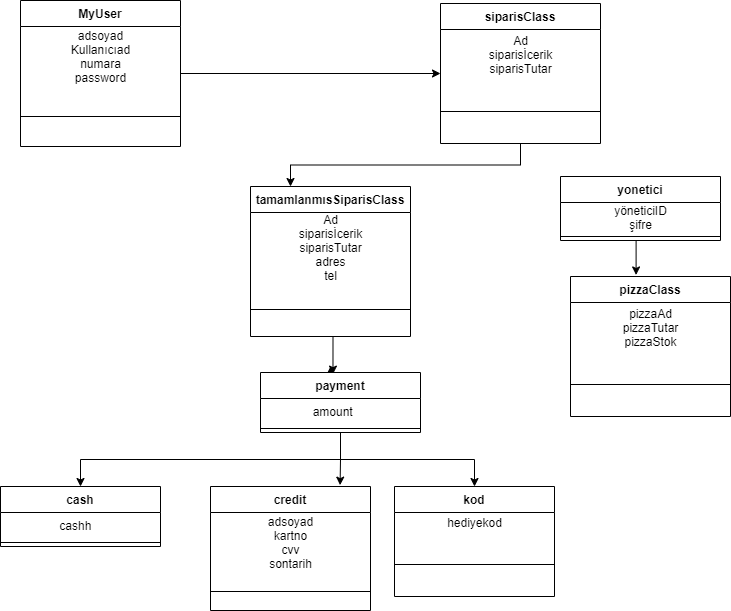

The diagram above was exported from draw.io. Its source (the exported page's mxGraphModel, read from the mxfile embedded in the PNG):
<mxGraphModel dx="1038" dy="649" grid="1" gridSize="10" guides="1" tooltips="1" connect="1" arrows="1" fold="1" page="1" pageScale="1" pageWidth="827" pageHeight="1169" math="0" shadow="0">
  <root>
    <mxCell id="0" />
    <mxCell id="1" parent="0" />
    <mxCell id="QAEmVN59wTipjQFlrOa2-8" style="edgeStyle=orthogonalEdgeStyle;rounded=0;orthogonalLoop=1;jettySize=auto;html=1;exitX=1;exitY=0.5;exitDx=0;exitDy=0;" parent="1" source="QAEmVN59wTipjQFlrOa2-1" target="QAEmVN59wTipjQFlrOa2-9" edge="1">
      <mxGeometry relative="1" as="geometry">
        <mxPoint x="400" y="97" as="targetPoint" />
      </mxGeometry>
    </mxCell>
    <mxCell id="QAEmVN59wTipjQFlrOa2-1" value="MyUser" style="swimlane;fontStyle=1;align=center;verticalAlign=top;childLayout=stackLayout;horizontal=1;startSize=26;horizontalStack=0;resizeParent=1;resizeParentMax=0;resizeLast=0;collapsible=1;marginBottom=0;" parent="1" vertex="1">
      <mxGeometry x="40" y="24" width="160" height="146" as="geometry" />
    </mxCell>
    <mxCell id="QAEmVN59wTipjQFlrOa2-7" value="adsoyad&lt;br&gt;Kullanıcıad&lt;br&gt;numara&lt;br&gt;password" style="text;html=1;align=center;verticalAlign=middle;resizable=0;points=[];autosize=1;strokeColor=none;fillColor=none;" parent="QAEmVN59wTipjQFlrOa2-1" vertex="1">
      <mxGeometry y="26" width="160" height="60" as="geometry" />
    </mxCell>
    <mxCell id="QAEmVN59wTipjQFlrOa2-3" value="" style="line;strokeWidth=1;fillColor=none;align=left;verticalAlign=middle;spacingTop=-1;spacingLeft=3;spacingRight=3;rotatable=0;labelPosition=right;points=[];portConstraint=eastwest;" parent="QAEmVN59wTipjQFlrOa2-1" vertex="1">
      <mxGeometry y="86" width="160" height="60" as="geometry" />
    </mxCell>
    <mxCell id="QAEmVN59wTipjQFlrOa2-20" style="edgeStyle=orthogonalEdgeStyle;rounded=0;orthogonalLoop=1;jettySize=auto;html=1;exitX=0.5;exitY=1;exitDx=0;exitDy=0;entryX=0.25;entryY=0;entryDx=0;entryDy=0;" parent="1" source="QAEmVN59wTipjQFlrOa2-9" target="QAEmVN59wTipjQFlrOa2-15" edge="1">
      <mxGeometry relative="1" as="geometry" />
    </mxCell>
    <mxCell id="QAEmVN59wTipjQFlrOa2-9" value="siparisClass" style="swimlane;fontStyle=1;align=center;verticalAlign=top;childLayout=stackLayout;horizontal=1;startSize=26;horizontalStack=0;resizeParent=1;resizeParentMax=0;resizeLast=0;collapsible=1;marginBottom=0;" parent="1" vertex="1">
      <mxGeometry x="460" y="27" width="160" height="140" as="geometry" />
    </mxCell>
    <mxCell id="QAEmVN59wTipjQFlrOa2-14" value="Ad&lt;br&gt;siparisİcerik&lt;br&gt;siparisTutar" style="text;html=1;align=center;verticalAlign=middle;resizable=0;points=[];autosize=1;strokeColor=none;fillColor=none;" parent="QAEmVN59wTipjQFlrOa2-9" vertex="1">
      <mxGeometry y="26" width="160" height="50" as="geometry" />
    </mxCell>
    <mxCell id="QAEmVN59wTipjQFlrOa2-11" value="" style="line;strokeWidth=1;fillColor=none;align=left;verticalAlign=middle;spacingTop=-1;spacingLeft=3;spacingRight=3;rotatable=0;labelPosition=right;points=[];portConstraint=eastwest;" parent="QAEmVN59wTipjQFlrOa2-9" vertex="1">
      <mxGeometry y="76" width="160" height="64" as="geometry" />
    </mxCell>
    <mxCell id="0I-fwTAyjn5CUY1jHXUw-9" style="edgeStyle=orthogonalEdgeStyle;rounded=0;orthogonalLoop=1;jettySize=auto;html=1;exitX=0.447;exitY=0.013;exitDx=0;exitDy=0;exitPerimeter=0;" parent="1" source="0I-fwTAyjn5CUY1jHXUw-5" edge="1">
      <mxGeometry relative="1" as="geometry">
        <mxPoint x="350" y="390" as="targetPoint" />
      </mxGeometry>
    </mxCell>
    <mxCell id="0I-fwTAyjn5CUY1jHXUw-10" style="edgeStyle=orthogonalEdgeStyle;rounded=0;orthogonalLoop=1;jettySize=auto;html=1;exitX=0.5;exitY=1;exitDx=0;exitDy=0;entryX=0.453;entryY=0.027;entryDx=0;entryDy=0;entryPerimeter=0;" parent="1" source="QAEmVN59wTipjQFlrOa2-15" target="0I-fwTAyjn5CUY1jHXUw-5" edge="1">
      <mxGeometry relative="1" as="geometry" />
    </mxCell>
    <mxCell id="QAEmVN59wTipjQFlrOa2-15" value="tamamlanmısSiparisClass" style="swimlane;fontStyle=1;align=center;verticalAlign=top;childLayout=stackLayout;horizontal=1;startSize=26;horizontalStack=0;resizeParent=1;resizeParentMax=0;resizeLast=0;collapsible=1;marginBottom=0;" parent="1" vertex="1">
      <mxGeometry x="270" y="210" width="160" height="150" as="geometry" />
    </mxCell>
    <mxCell id="QAEmVN59wTipjQFlrOa2-19" value="Ad&lt;br&gt;siparisİcerik&lt;br&gt;siparisTutar&lt;br&gt;adres&lt;br&gt;tel" style="text;html=1;align=center;verticalAlign=middle;resizable=0;points=[];autosize=1;strokeColor=none;fillColor=none;" parent="QAEmVN59wTipjQFlrOa2-15" vertex="1">
      <mxGeometry y="26" width="160" height="70" as="geometry" />
    </mxCell>
    <mxCell id="QAEmVN59wTipjQFlrOa2-17" value="" style="line;strokeWidth=1;fillColor=none;align=left;verticalAlign=middle;spacingTop=-1;spacingLeft=3;spacingRight=3;rotatable=0;labelPosition=right;points=[];portConstraint=eastwest;" parent="QAEmVN59wTipjQFlrOa2-15" vertex="1">
      <mxGeometry y="96" width="160" height="54" as="geometry" />
    </mxCell>
    <mxCell id="QAEmVN59wTipjQFlrOa2-22" value="pizzaClass" style="swimlane;fontStyle=1;align=center;verticalAlign=top;childLayout=stackLayout;horizontal=1;startSize=26;horizontalStack=0;resizeParent=1;resizeParentMax=0;resizeLast=0;collapsible=1;marginBottom=0;" parent="1" vertex="1">
      <mxGeometry x="590" y="300" width="160" height="140" as="geometry" />
    </mxCell>
    <mxCell id="QAEmVN59wTipjQFlrOa2-26" value="pizzaAd&lt;br&gt;pizzaTutar&lt;br&gt;pizzaStok" style="text;html=1;align=center;verticalAlign=middle;resizable=0;points=[];autosize=1;strokeColor=none;fillColor=none;" parent="QAEmVN59wTipjQFlrOa2-22" vertex="1">
      <mxGeometry y="26" width="160" height="50" as="geometry" />
    </mxCell>
    <mxCell id="QAEmVN59wTipjQFlrOa2-24" value="" style="line;strokeWidth=1;fillColor=none;align=left;verticalAlign=middle;spacingTop=-1;spacingLeft=3;spacingRight=3;rotatable=0;labelPosition=right;points=[];portConstraint=eastwest;" parent="QAEmVN59wTipjQFlrOa2-22" vertex="1">
      <mxGeometry y="76" width="160" height="64" as="geometry" />
    </mxCell>
    <mxCell id="0I-fwTAyjn5CUY1jHXUw-19" style="edgeStyle=orthogonalEdgeStyle;rounded=0;orthogonalLoop=1;jettySize=auto;html=1;exitX=0.5;exitY=1;exitDx=0;exitDy=0;entryX=0.5;entryY=0;entryDx=0;entryDy=0;" parent="1" source="0I-fwTAyjn5CUY1jHXUw-5" target="0I-fwTAyjn5CUY1jHXUw-15" edge="1">
      <mxGeometry relative="1" as="geometry" />
    </mxCell>
    <mxCell id="0I-fwTAyjn5CUY1jHXUw-25" style="edgeStyle=orthogonalEdgeStyle;rounded=0;orthogonalLoop=1;jettySize=auto;html=1;exitX=0.5;exitY=1;exitDx=0;exitDy=0;entryX=0.81;entryY=-0.011;entryDx=0;entryDy=0;entryPerimeter=0;" parent="1" source="0I-fwTAyjn5CUY1jHXUw-5" target="0I-fwTAyjn5CUY1jHXUw-20" edge="1">
      <mxGeometry relative="1" as="geometry" />
    </mxCell>
    <mxCell id="0I-fwTAyjn5CUY1jHXUw-31" style="edgeStyle=orthogonalEdgeStyle;rounded=0;orthogonalLoop=1;jettySize=auto;html=1;exitX=0.5;exitY=1;exitDx=0;exitDy=0;entryX=0.5;entryY=0;entryDx=0;entryDy=0;" parent="1" source="0I-fwTAyjn5CUY1jHXUw-5" target="0I-fwTAyjn5CUY1jHXUw-26" edge="1">
      <mxGeometry relative="1" as="geometry" />
    </mxCell>
    <mxCell id="0I-fwTAyjn5CUY1jHXUw-5" value="payment" style="swimlane;fontStyle=1;align=center;verticalAlign=top;childLayout=stackLayout;horizontal=1;startSize=26;horizontalStack=0;resizeParent=1;resizeParentMax=0;resizeLast=0;collapsible=1;marginBottom=0;" parent="1" vertex="1">
      <mxGeometry x="280" y="396" width="160" height="60" as="geometry" />
    </mxCell>
    <mxCell id="0I-fwTAyjn5CUY1jHXUw-6" value="              amount&#10;" style="text;strokeColor=none;fillColor=none;align=left;verticalAlign=top;spacingLeft=4;spacingRight=4;overflow=hidden;rotatable=0;points=[[0,0.5],[1,0.5]];portConstraint=eastwest;" parent="0I-fwTAyjn5CUY1jHXUw-5" vertex="1">
      <mxGeometry y="26" width="160" height="26" as="geometry" />
    </mxCell>
    <mxCell id="0I-fwTAyjn5CUY1jHXUw-7" value="" style="line;strokeWidth=1;fillColor=none;align=left;verticalAlign=middle;spacingTop=-1;spacingLeft=3;spacingRight=3;rotatable=0;labelPosition=right;points=[];portConstraint=eastwest;" parent="0I-fwTAyjn5CUY1jHXUw-5" vertex="1">
      <mxGeometry y="52" width="160" height="8" as="geometry" />
    </mxCell>
    <mxCell id="0I-fwTAyjn5CUY1jHXUw-15" value="cash" style="swimlane;fontStyle=1;align=center;verticalAlign=top;childLayout=stackLayout;horizontal=1;startSize=26;horizontalStack=0;resizeParent=1;resizeParentMax=0;resizeLast=0;collapsible=1;marginBottom=0;" parent="1" vertex="1">
      <mxGeometry x="20" y="510" width="160" height="60" as="geometry" />
    </mxCell>
    <mxCell id="0I-fwTAyjn5CUY1jHXUw-16" value="                cashh" style="text;strokeColor=none;fillColor=none;align=left;verticalAlign=top;spacingLeft=4;spacingRight=4;overflow=hidden;rotatable=0;points=[[0,0.5],[1,0.5]];portConstraint=eastwest;" parent="0I-fwTAyjn5CUY1jHXUw-15" vertex="1">
      <mxGeometry y="26" width="160" height="26" as="geometry" />
    </mxCell>
    <mxCell id="0I-fwTAyjn5CUY1jHXUw-17" value="" style="line;strokeWidth=1;fillColor=none;align=left;verticalAlign=middle;spacingTop=-1;spacingLeft=3;spacingRight=3;rotatable=0;labelPosition=right;points=[];portConstraint=eastwest;" parent="0I-fwTAyjn5CUY1jHXUw-15" vertex="1">
      <mxGeometry y="52" width="160" height="8" as="geometry" />
    </mxCell>
    <mxCell id="0I-fwTAyjn5CUY1jHXUw-20" value="credit" style="swimlane;fontStyle=1;align=center;verticalAlign=top;childLayout=stackLayout;horizontal=1;startSize=26;horizontalStack=0;resizeParent=1;resizeParentMax=0;resizeLast=0;collapsible=1;marginBottom=0;" parent="1" vertex="1">
      <mxGeometry x="230" y="510" width="160" height="124" as="geometry" />
    </mxCell>
    <mxCell id="0I-fwTAyjn5CUY1jHXUw-24" value="adsoyad&lt;br&gt;kartno&lt;br&gt;cvv&lt;br&gt;sontarih" style="text;html=1;align=center;verticalAlign=middle;resizable=0;points=[];autosize=1;strokeColor=none;fillColor=none;" parent="0I-fwTAyjn5CUY1jHXUw-20" vertex="1">
      <mxGeometry y="26" width="160" height="60" as="geometry" />
    </mxCell>
    <mxCell id="0I-fwTAyjn5CUY1jHXUw-22" value="" style="line;strokeWidth=1;fillColor=none;align=left;verticalAlign=middle;spacingTop=-1;spacingLeft=3;spacingRight=3;rotatable=0;labelPosition=right;points=[];portConstraint=eastwest;" parent="0I-fwTAyjn5CUY1jHXUw-20" vertex="1">
      <mxGeometry y="86" width="160" height="38" as="geometry" />
    </mxCell>
    <mxCell id="0I-fwTAyjn5CUY1jHXUw-26" value="kod" style="swimlane;fontStyle=1;align=center;verticalAlign=top;childLayout=stackLayout;horizontal=1;startSize=26;horizontalStack=0;resizeParent=1;resizeParentMax=0;resizeLast=0;collapsible=1;marginBottom=0;" parent="1" vertex="1">
      <mxGeometry x="414" y="510" width="160" height="110" as="geometry" />
    </mxCell>
    <mxCell id="0I-fwTAyjn5CUY1jHXUw-30" value="hediyekod" style="text;html=1;align=center;verticalAlign=middle;resizable=0;points=[];autosize=1;strokeColor=none;fillColor=none;" parent="0I-fwTAyjn5CUY1jHXUw-26" vertex="1">
      <mxGeometry y="26" width="160" height="20" as="geometry" />
    </mxCell>
    <mxCell id="0I-fwTAyjn5CUY1jHXUw-28" value="" style="line;strokeWidth=1;fillColor=none;align=left;verticalAlign=middle;spacingTop=-1;spacingLeft=3;spacingRight=3;rotatable=0;labelPosition=right;points=[];portConstraint=eastwest;" parent="0I-fwTAyjn5CUY1jHXUw-26" vertex="1">
      <mxGeometry y="46" width="160" height="64" as="geometry" />
    </mxCell>
    <mxCell id="0I-fwTAyjn5CUY1jHXUw-38" style="edgeStyle=orthogonalEdgeStyle;rounded=0;orthogonalLoop=1;jettySize=auto;html=1;exitX=0.5;exitY=1;exitDx=0;exitDy=0;entryX=0.41;entryY=-0.011;entryDx=0;entryDy=0;entryPerimeter=0;" parent="1" source="0I-fwTAyjn5CUY1jHXUw-33" target="QAEmVN59wTipjQFlrOa2-22" edge="1">
      <mxGeometry relative="1" as="geometry" />
    </mxCell>
    <mxCell id="0I-fwTAyjn5CUY1jHXUw-33" value="yonetici" style="swimlane;fontStyle=1;align=center;verticalAlign=top;childLayout=stackLayout;horizontal=1;startSize=26;horizontalStack=0;resizeParent=1;resizeParentMax=0;resizeLast=0;collapsible=1;marginBottom=0;" parent="1" vertex="1">
      <mxGeometry x="580" y="200" width="160" height="64" as="geometry" />
    </mxCell>
    <mxCell id="0I-fwTAyjn5CUY1jHXUw-37" value="yöneticiID&lt;br&gt;şifre" style="text;html=1;align=center;verticalAlign=middle;resizable=0;points=[];autosize=1;strokeColor=none;fillColor=none;" parent="0I-fwTAyjn5CUY1jHXUw-33" vertex="1">
      <mxGeometry y="26" width="160" height="30" as="geometry" />
    </mxCell>
    <mxCell id="0I-fwTAyjn5CUY1jHXUw-35" value="" style="line;strokeWidth=1;fillColor=none;align=left;verticalAlign=middle;spacingTop=-1;spacingLeft=3;spacingRight=3;rotatable=0;labelPosition=right;points=[];portConstraint=eastwest;" parent="0I-fwTAyjn5CUY1jHXUw-33" vertex="1">
      <mxGeometry y="56" width="160" height="8" as="geometry" />
    </mxCell>
  </root>
</mxGraphModel>